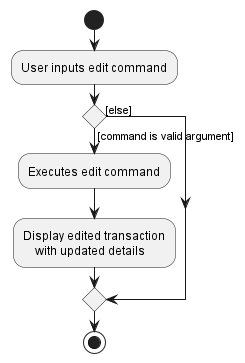

The diagram above was rendered by PlantUML. Its source (embedded in the PNG):
@startuml
start
:User inputs edit command;

'Since the beta syntax does not support placing the condition outside the
'diamond we place it as the true branch instead.

if () then ([command is valid argument])
    :Executes edit command;
    
    :Display edited transaction
        with updated details;
else ([else])
endif
stop
@enduml